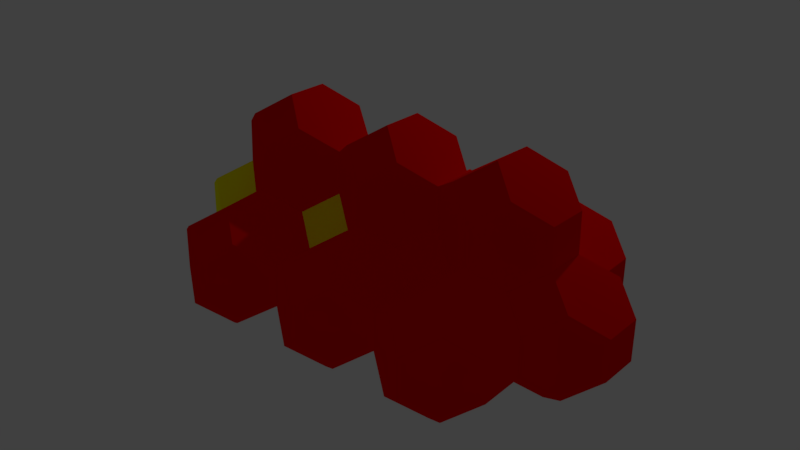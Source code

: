 # Source: fcc13.blend  (saved by Blender 2.79.0; exported with 4.5.12 LTS)
import bpy
from mathutils import Matrix  # noqa: F401  (used for matrix-valued properties, if any)

bpy.ops.wm.read_factory_settings(use_empty=True)
scene = bpy.context.scene
scene.name = 'Scene'

# ---- collections
col_collection_1 = bpy.data.collections.new('Collection 1'); scene.collection.children.link(col_collection_1)

# ---- materials (node trees are filled in below, after node groups)
mat_0020_red = bpy.data.materials.new('_0020_Red')
mat_0020_red.alpha_threshold = 0.0
mat_0020_red.use_transparent_shadow = False
mat_0020_red.diffuse_color = (1.0, 0.0, 0.0, 1.0)
mat_0020_red.roughness = 0.5
mat_0056_yellow = bpy.data.materials.new('_0056_Yellow')
mat_0056_yellow.alpha_threshold = 0.0
mat_0056_yellow.use_transparent_shadow = False
mat_0056_yellow.diffuse_color = (1.0, 1.0, 0.0, 1.0)
mat_0056_yellow.roughness = 0.5

# ---- material node trees

# ---- world
world_world = bpy.data.worlds.new('World'); scene.world = world_world
world_world.color = (0.05088, 0.05088, 0.05088)
world_world.use_sun_shadow = False
world_world.sun_shadow_jitter_overblur = 0.0
world_world.cycles.sampling_method = 'MANUAL'

# ---- cameras
cam_camera = bpy.data.cameras.new('Camera')
cam_camera.clip_end = 100.0
cam_camera.lens = 35.0
cam_camera.sensor_width = 32.0
cam_camera.sensor_height = 18.0
cam_camera.ortho_scale = 7.314
cam_camera.dof.focus_distance = 0.0
cam_camera.dof.aperture_fstop = 128.0

# ---- lights
light_lamp = bpy.data.lights.new('Lamp', 'POINT')
light_lamp.transmission_factor = 0.0
light_lamp.cutoff_distance = 30.0
light_lamp.energy = 100.0
light_lamp.shadow_buffer_clip_start = 1.001
light_lamp.shadow_soft_size = 0.1
light_lamp.shadow_maximum_resolution = 0.006
light_lamp.use_absolute_resolution = True

# ---- meshes
me_mesh1_001 = bpy.data.meshes.new('Mesh1.001')
me_mesh1_001.from_pydata([(-23.83, 11.92, 3.308e-06), (-11.92, -3.833e-06, -23.9), (-23.83, -4.053e-06, -11.95), (-2.742e-06, 11.92, -23.9), (-11.92, 23.83, -5.551e-07), (-2.742e-06, 23.83, -11.95), (0.6533, -24.72, -12.51), (0.6533, -12.8, -24.46), (-11.92, -23.83, 2.496e-06), (-23.83, -11.92, 3.651e-06), (0.7421, 11.63, 24.37), (-23.83, -4.292e-06, 11.95), (-11.92, -4.269e-06, 23.9), (0.7421, 23.54, 12.42), (12.57, -0.8851, -24.46), (25.26, -0.3845, -11.86), (12.66, 23.54, 0.4764), (25.26, 11.53, 0.08967), (12.57, -24.72, -0.5626), (25.26, -12.3, 0.08967), (0.6532, -23.77, 12.36), (0.6532, -11.85, 24.31), (25.26, -0.3845, 12.04), (12.66, -0.2915, 24.37)], [], [(11, 0, 2, 9), (0, 4, 5, 3, 1, 2), (8, 9, 2, 1, 7, 6), (10, 13, 4, 0, 11, 12), (15, 14, 3, 5, 16, 17), (4, 13, 16, 5), (19, 18, 6, 7, 14, 15), (11, 9, 8, 20, 21, 12), (13, 10, 23, 22, 17, 16), (15, 17, 22, 19), (21, 23, 10, 12), (22, 23, 21, 20, 18, 19), (3, 14, 7, 1), (18, 20, 8, 6)])
me_mesh1_001.polygons.foreach_set('material_index', [1, 1, 1, 1, 1, 1, 1, 1, 1, 1, 1, 1, 1, 1])
me_mesh1_001.materials.append(mat_0020_red)
me_mesh1_001.materials.append(mat_0056_yellow)
me_mesh1_001.use_remesh_preserve_volume = False
me_mesh1_001.use_remesh_preserve_attributes = False
me_mesh1_001.use_mirror_vertex_groups = False
me_mesh1_001.update()
me_mesh3_001 = bpy.data.meshes.new('Mesh3.001')
me_mesh3_001.from_pydata([(-24.72, 12.12, -0.2838), (-12.03, -0.0511, -24.31), (-24.72, 0.2073, -12.23), (-2.742e-06, 11.92, -23.9), (-12.22, 24.0, 0.2368), (-2.742e-06, 23.83, -11.95), (-0.1172, -23.88, -12.36), (-0.1172, -11.97, -24.31), (-12.03, -23.88, -0.4117), (-24.72, -11.71, -0.2838), (-0.3005, 12.08, 24.13), (-24.72, 0.2073, 11.66), (-12.22, 0.1634, 24.13), (-0.3005, 24.0, 12.18), (11.92, 3.953e-06, -23.9), (23.83, 3.718e-06, -11.95), (11.92, 23.83, 2.123e-07), (23.83, 11.92, -2.012e-07), (11.92, -23.83, -3.394e-06), (23.83, -11.92, -3.196e-06), (-0.1171, -23.88, 11.54), (-0.1171, -11.97, 23.48), (23.83, -1.006e-06, 11.95), (11.92, -5.044e-06, 23.9)], [], [(11, 0, 2, 9), (0, 4, 5, 3, 1, 2), (8, 9, 2, 1, 7, 6), (10, 13, 4, 0, 11, 12), (15, 14, 3, 5, 16, 17), (4, 13, 16, 5), (19, 18, 6, 7, 14, 15), (11, 9, 8, 20, 21, 12), (13, 10, 23, 22, 17, 16), (15, 17, 22, 19), (21, 23, 10, 12), (22, 23, 21, 20, 18, 19), (3, 14, 7, 1), (18, 20, 8, 6)])
me_mesh3_001.materials.append(mat_0020_red)
me_mesh3_001.materials.append(mat_0056_yellow)
me_mesh3_001.use_remesh_preserve_volume = False
me_mesh3_001.use_remesh_preserve_attributes = False
me_mesh3_001.use_mirror_vertex_groups = False
me_mesh3_001.update()
me_mesh4_002 = bpy.data.meshes.new('Mesh4.002')
me_mesh4_002.from_pydata([(-24.81, 12.86, 0.02411), (-12.48, 0.09544, -23.82), (-25.31, 0.7853, -11.77), (-2.742e-06, 11.92, -23.9), (-11.92, 23.83, 4.239e-07), (-2.742e-06, 23.83, -11.95), (-0.2533, -23.52, -12.3), (-0.4797, -11.76, -24.12), (-12.48, -23.69, 0.4032), (-24.48, -11.83, 0.7033), (0.1051, 11.57, 24.54), (-24.43, -0.1137, 12.81), (-12.38, -0.2487, 24.62), (-2.742e-06, 23.83, 11.95), (11.92, -4.069e-06, -23.9), (23.83, -4.069e-06, -11.95), (11.92, 23.83, 4.239e-07), (23.83, 11.92, 4.239e-07), (12.38, -23.75, -0.05017), (23.83, -11.92, 4.239e-07), (-0.4228, -23.82, 12.21), (-0.3746, -12.1, 24.32), (23.83, -4.069e-06, 11.95), (12.02, -0.3441, 24.54)], [], [(11, 0, 2, 9), (0, 4, 5, 3, 1, 2), (8, 9, 2, 1, 7, 6), (10, 13, 4, 0, 11, 12), (15, 14, 3, 5, 16, 17), (4, 13, 16, 5), (19, 18, 6, 7, 14, 15), (11, 9, 8, 20, 21, 12), (13, 10, 23, 22, 17, 16), (15, 17, 22, 19), (21, 23, 10, 12), (22, 23, 21, 20, 18, 19), (3, 14, 7, 1), (18, 20, 8, 6)])
me_mesh4_002.materials.append(mat_0020_red)
me_mesh4_002.materials.append(mat_0056_yellow)
me_mesh4_002.use_remesh_preserve_volume = False
me_mesh4_002.use_remesh_preserve_attributes = False
me_mesh4_002.use_mirror_vertex_groups = False
me_mesh4_002.update()
me_mesh4_001 = bpy.data.meshes.new('Mesh4.001')
me_mesh4_001.from_pydata([(-23.83, 11.92, -0.0001637), (-11.97, 0.1647, -24.23), (-23.81, -0.08932, -12.22), (-0.301, 12.45, -24.54), (-11.92, 23.83, 4.239e-07), (-2.742e-06, 23.83, -11.95), (0.198, -23.8, -12.82), (0.03447, -11.69, -24.53), (-11.64, -24.05, -0.7956), (-23.65, -12.2, -0.4955), (-2.742e-06, 11.92, 23.9), (-23.72, -0.2332, 12.39), (-11.67, -0.3681, 24.2), (-2.742e-06, 23.83, 11.95), (11.62, 0.5329, -24.54), (23.83, -4.069e-06, -11.95), (11.92, 23.83, 4.239e-07), (23.83, 11.92, 4.239e-07), (12.97, -24.32, -0.3369), (23.83, -11.92, 4.239e-07), (0.9353, -24.15, 11.6), (0.3355, -12.22, 23.9), (23.83, -4.069e-06, 11.95), (11.92, -4.069e-06, 23.9)], [], [(11, 0, 2, 9), (0, 4, 5, 3, 1, 2), (8, 9, 2, 1, 7, 6), (10, 13, 4, 0, 11, 12), (15, 14, 3, 5, 16, 17), (4, 13, 16, 5), (19, 18, 6, 7, 14, 15), (11, 9, 8, 20, 21, 12), (13, 10, 23, 22, 17, 16), (15, 17, 22, 19), (21, 23, 10, 12), (22, 23, 21, 20, 18, 19), (3, 14, 7, 1), (18, 20, 8, 6)])
me_mesh4_001.materials.append(mat_0020_red)
me_mesh4_001.materials.append(mat_0056_yellow)
me_mesh4_001.use_remesh_preserve_volume = False
me_mesh4_001.use_remesh_preserve_attributes = False
me_mesh4_001.use_mirror_vertex_groups = False
me_mesh4_001.update()
me_mesh2_005 = bpy.data.meshes.new('Mesh2.005')
me_mesh2_005.from_pydata([(-24.1, 12.33, 0.7157), (-12.37, -0.1, -24.47), (-24.29, -0.1, -12.53), (-2.742e-06, 11.92, -23.9), (-12.19, 24.25, 0.7157), (-2.742e-06, 23.83, -11.95), (-0.09198, -23.95, -12.43), (-0.09198, -12.03, -24.38), (-12.37, -23.93, -0.5779), (-24.29, -12.02, -0.5779), (0.5032, 12.83, 25.26), (-24.1, 0.4117, 12.66), (-12.19, 0.4117, 24.61), (0.5032, 24.75, 13.32), (11.82, -0.4184, -24.08), (24.15, 0.4006, -11.87), (12.42, 24.75, 1.368), (24.34, 12.83, 1.368), (11.82, -24.25, -0.1876), (24.15, -11.52, 0.07433), (-3.976e-06, -23.83, 11.95), (-0.5819, -11.85, 25.06), (24.34, 0.9124, 13.32), (12.42, 0.9124, 25.26)], [], [(11, 0, 2, 9), (0, 4, 5, 3, 1, 2), (8, 9, 2, 1, 7, 6), (10, 13, 4, 0, 11, 12), (15, 14, 3, 5, 16, 17), (4, 13, 16, 5), (19, 18, 6, 7, 14, 15), (11, 9, 8, 20, 21, 12), (13, 10, 23, 22, 17, 16), (15, 17, 22, 19), (21, 23, 10, 12), (22, 23, 21, 20, 18, 19), (3, 14, 7, 1), (18, 20, 8, 6)])
me_mesh2_005.materials.append(mat_0020_red)
me_mesh2_005.materials.append(mat_0056_yellow)
me_mesh2_005.use_remesh_preserve_volume = False
me_mesh2_005.use_remesh_preserve_attributes = False
me_mesh2_005.use_mirror_vertex_groups = False
me_mesh2_005.update()
me_mesh2_004 = bpy.data.meshes.new('Mesh2.004')
me_mesh2_004.from_pydata([(-24.1, 12.33, 0.7157), (-12.37, -0.1, -24.47), (-24.29, -0.1, -12.53), (-2.742e-06, 11.92, -23.9), (-12.19, 24.25, 0.7157), (-2.742e-06, 23.83, -11.95), (0.2314, -24.03, -12.91), (0.2314, -12.11, -24.86), (-12.37, -23.93, -0.5779), (-24.29, -12.02, -0.5779), (0.09092, 12.31, 24.71), (-24.1, 0.4117, 12.66), (-12.19, 0.4117, 24.61), (0.09092, 24.23, 12.76), (12.15, -0.193, -24.86), (24.06, -0.193, -12.91), (12.01, 23.93, 1.106), (24.52, 11.82, -0.3868), (12.15, -24.03, -0.9647), (24.06, -12.11, -0.9647), (-1.146e-05, -23.83, 11.95), (-0.5819, -11.85, 25.06), (24.52, -0.09299, 11.56), (12.01, 0.09333, 25.0)], [], [(11, 0, 2, 9), (0, 4, 5, 3, 1, 2), (8, 9, 2, 1, 7, 6), (10, 13, 4, 0, 11, 12), (15, 14, 3, 5, 16, 17), (4, 13, 16, 5), (19, 18, 6, 7, 14, 15), (11, 9, 8, 20, 21, 12), (13, 10, 23, 22, 17, 16), (15, 17, 22, 19), (21, 23, 10, 12), (22, 23, 21, 20, 18, 19), (3, 14, 7, 1), (18, 20, 8, 6)])
me_mesh2_004.materials.append(mat_0020_red)
me_mesh2_004.materials.append(mat_0056_yellow)
me_mesh2_004.use_remesh_preserve_volume = False
me_mesh2_004.use_remesh_preserve_attributes = False
me_mesh2_004.use_mirror_vertex_groups = False
me_mesh2_004.update()
me_mesh2_003 = bpy.data.meshes.new('Mesh2.003')
me_mesh2_003.from_pydata([(-24.42, 11.96, -0.5207), (-12.6, -0.3745, -24.6), (-24.51, -0.3745, -12.66), (-2.742e-06, 11.92, -23.9), (-12.19, 24.25, 0.7157), (-2.742e-06, 23.83, -11.95), (-0.6815, -24.21, -12.66), (-0.6815, -12.29, -24.6), (-12.6, -24.21, -0.7083), (-24.51, -12.29, -0.7083), (0.09092, 12.31, 24.71), (-24.42, 0.04394, 11.43), (-12.19, 0.4117, 24.61), (0.09092, 24.23, 12.76), (11.82, -0.4184, -24.08), (23.74, -0.4184, -12.14), (12.01, 23.93, 1.106), (23.92, 12.01, 1.106), (11.82, -24.25, -0.1876), (23.74, -12.34, -0.1877), (-1.527e-05, -23.83, 11.95), (-0.5819, -11.85, 25.06), (23.92, 0.09334, 13.05), (12.01, 0.09333, 25.0)], [], [(11, 0, 2, 9), (0, 4, 5, 3, 1, 2), (8, 9, 2, 1, 7, 6), (10, 13, 4, 0, 11, 12), (15, 14, 3, 5, 16, 17), (4, 13, 16, 5), (19, 18, 6, 7, 14, 15), (11, 9, 8, 20, 21, 12), (13, 10, 23, 22, 17, 16), (15, 17, 22, 19), (21, 23, 10, 12), (22, 23, 21, 20, 18, 19), (3, 14, 7, 1), (18, 20, 8, 6)])
me_mesh2_003.materials.append(mat_0020_red)
me_mesh2_003.materials.append(mat_0056_yellow)
me_mesh2_003.use_remesh_preserve_volume = False
me_mesh2_003.use_remesh_preserve_attributes = False
me_mesh2_003.use_mirror_vertex_groups = False
me_mesh2_003.update()
me_mesh2_002 = bpy.data.meshes.new('Mesh2.002')
me_mesh2_002.from_pydata([(-24.52, 12.27, 1.234), (-12.37, -0.1, -24.47), (-24.7, -0.16, -12.01), (-2.742e-06, 11.92, -23.9), (-12.6, 24.19, 1.234), (-2.742e-06, 23.83, -11.95), (-0.09198, -23.95, -12.43), (-0.09198, -12.03, -24.38), (-12.37, -23.93, -0.5779), (-24.7, -12.08, -0.05978), (-0.6818, 12.27, 25.13), (-24.52, 0.3518, 13.18), (-12.6, 0.3518, 25.13), (-0.6818, 24.19, 13.18), (11.82, -0.4184, -24.08), (23.74, -0.4184, -12.14), (12.01, 23.93, 1.106), (23.92, 12.01, 1.106), (11.82, -24.25, -0.1876), (23.74, -12.34, -0.1877), (-3.976e-06, -23.83, 11.95), (-0.5819, -11.85, 25.06), (23.92, 0.09334, 13.05), (12.01, 0.09334, 25.0)], [], [(11, 0, 2, 9), (0, 4, 5, 3, 1, 2), (8, 9, 2, 1, 7, 6), (10, 13, 4, 0, 11, 12), (15, 14, 3, 5, 16, 17), (4, 13, 16, 5), (19, 18, 6, 7, 14, 15), (11, 9, 8, 20, 21, 12), (13, 10, 23, 22, 17, 16), (15, 17, 22, 19), (21, 23, 10, 12), (22, 23, 21, 20, 18, 19), (3, 14, 7, 1), (18, 20, 8, 6)])
me_mesh2_002.materials.append(mat_0020_red)
me_mesh2_002.materials.append(mat_0056_yellow)
me_mesh2_002.use_remesh_preserve_volume = False
me_mesh2_002.use_remesh_preserve_attributes = False
me_mesh2_002.use_mirror_vertex_groups = False
me_mesh2_002.update()
me_mesh2_001 = bpy.data.meshes.new('Mesh2.001')
me_mesh2_001.from_pydata([(-24.1, 12.33, 0.7157), (-12.37, -0.1, -24.47), (-24.29, -0.1, -12.53), (-2.742e-06, 11.92, -23.9), (-12.19, 24.25, 0.7157), (-2.742e-06, 23.83, -11.95), (-0.09198, -23.95, -12.43), (-0.09198, -12.03, -24.38), (-12.37, -23.93, -0.5779), (-24.29, -12.02, -0.5779), (0.09091, 12.31, 24.71), (-24.1, 0.4117, 12.66), (-12.19, 0.4117, 24.61), (0.09091, 24.23, 12.76), (11.82, -0.4184, -24.08), (23.74, -0.4184, -12.14), (12.01, 23.93, 1.106), (23.92, 12.01, 1.106), (11.82, -24.25, -0.1876), (23.74, -12.34, -0.1877), (-3.976e-06, -23.83, 11.95), (-0.5819, -11.85, 25.06), (23.92, 0.09333, 13.05), (12.01, 0.09333, 25.0)], [], [(11, 0, 2, 9), (0, 4, 5, 3, 1, 2), (8, 9, 2, 1, 7, 6), (10, 13, 4, 0, 11, 12), (15, 14, 3, 5, 16, 17), (4, 13, 16, 5), (19, 18, 6, 7, 14, 15), (11, 9, 8, 20, 21, 12), (13, 10, 23, 22, 17, 16), (15, 17, 22, 19), (21, 23, 10, 12), (22, 23, 21, 20, 18, 19), (3, 14, 7, 1), (18, 20, 8, 6)])
me_mesh2_001.materials.append(mat_0020_red)
me_mesh2_001.materials.append(mat_0056_yellow)
me_mesh2_001.use_remesh_preserve_volume = False
me_mesh2_001.use_remesh_preserve_attributes = False
me_mesh2_001.use_mirror_vertex_groups = False
me_mesh2_001.update()
me_mesh4 = bpy.data.meshes.new('Mesh4')
me_mesh4.from_pydata([(-23.83, 11.92, 1.043e-07), (-12.48, 0.09544, -23.82), (-24.33, -0.1586, -11.8), (-9.239e-06, 11.92, -23.9), (-11.92, 23.83, 4.239e-07), (-2.742e-06, 23.83, -11.95), (-0.3162, -23.87, -12.4), (-0.4797, -11.76, -24.12), (-12.06, -24.11, -0.01983), (-24.06, -12.26, 0.2803), (-3.755e-06, 11.92, 23.9), (-23.72, -0.2332, 12.39), (-11.67, -0.3681, 24.2), (-2.742e-06, 23.83, 11.95), (11.92, 1.341e-06, -23.9), (23.83, -4.069e-06, -11.95), (11.92, 23.83, 4.239e-07), (23.83, 11.92, 4.239e-07), (12.32, -24.11, -0.1443), (23.83, -11.92, 4.239e-07), (0.2874, -23.94, 11.79), (0.3355, -12.22, 23.9), (23.83, -4.069e-06, 11.95), (11.92, -5.811e-06, 23.9)], [], [(11, 0, 2, 9), (0, 4, 5, 3, 1, 2), (8, 9, 2, 1, 7, 6), (10, 13, 4, 0, 11, 12), (15, 14, 3, 5, 16, 17), (4, 13, 16, 5), (19, 18, 6, 7, 14, 15), (11, 9, 8, 20, 21, 12), (13, 10, 23, 22, 17, 16), (15, 17, 22, 19), (21, 23, 10, 12), (22, 23, 21, 20, 18, 19), (3, 14, 7, 1), (18, 20, 8, 6)])
me_mesh4.materials.append(mat_0020_red)
me_mesh4.materials.append(mat_0056_yellow)
me_mesh4.use_remesh_preserve_volume = False
me_mesh4.use_remesh_preserve_attributes = False
me_mesh4.use_mirror_vertex_groups = False
me_mesh4.update()
me_mesh2 = bpy.data.meshes.new('Mesh2')
me_mesh2.from_pydata([(-23.83, 11.92, 4.705e-06), (-12.37, -0.1, -24.47), (-24.29, -0.1, -12.53), (-2.742e-06, 11.92, -23.9), (-11.92, 23.83, 4.239e-07), (-2.742e-06, 23.83, -11.95), (-0.092, -23.95, -12.43), (-0.092, -12.03, -24.38), (-12.37, -23.93, -0.5779), (-24.29, -12.02, -0.5779), (-2.742e-06, 11.92, 23.9), (-23.83, -8.095e-06, 11.95), (-11.92, -4.069e-06, 23.9), (-2.742e-06, 23.83, 11.95), (11.82, -0.4184, -24.08), (23.74, -0.4184, -12.14), (11.92, 23.83, 4.239e-07), (23.83, 11.92, 1.714e-07), (11.82, -24.25, -0.1876), (23.74, -12.34, -0.1877), (-4.453e-06, -23.83, 11.95), (-2.742e-06, -11.92, 23.9), (23.83, -7.603e-06, 11.95), (11.92, -4.069e-06, 23.9)], [], [(11, 0, 2, 9), (0, 4, 5, 3, 1, 2), (8, 9, 2, 1, 7, 6), (10, 13, 4, 0, 11, 12), (15, 14, 3, 5, 16, 17), (4, 13, 16, 5), (19, 18, 6, 7, 14, 15), (11, 9, 8, 20, 21, 12), (13, 10, 23, 22, 17, 16), (15, 17, 22, 19), (21, 23, 10, 12), (22, 23, 21, 20, 18, 19), (3, 14, 7, 1), (18, 20, 8, 6)])
me_mesh2.materials.append(mat_0020_red)
me_mesh2.materials.append(mat_0056_yellow)
me_mesh2.use_remesh_preserve_volume = False
me_mesh2.use_remesh_preserve_attributes = False
me_mesh2.use_mirror_vertex_groups = False
me_mesh2.update()
me_mesh3 = bpy.data.meshes.new('Mesh3')
me_mesh3.from_pydata([(-23.83, 12.22, -0.2916), (-11.92, -1.251e-05, -23.9), (-23.83, 0.3004, -12.24), (-2.742e-06, 11.92, -23.9), (-11.92, 23.83, 7.097e-07), (-2.742e-06, 23.83, -11.95), (-2.943e-06, -23.83, -11.95), (-2.428e-06, -11.92, -23.9), (-11.92, -23.83, -4.822e-06), (-23.83, -11.62, -0.2916), (-3.328e-06, 11.92, 23.9), (-23.83, 0.3004, 11.66), (-11.92, -2.249e-05, 23.9), (-2.815e-06, 23.83, 11.95), (11.92, 7.767e-06, -23.9), (23.83, 8.009e-06, -11.95), (11.92, 23.83, 2.012e-07), (23.83, 11.92, -2.086e-07), (11.92, -23.83, -2.44e-06), (23.83, -11.92, -4.15e-06), (-2.333e-06, -23.83, 11.95), (-3.079e-06, -11.92, 23.9), (23.83, -4.47e-08, 11.95), (11.92, -5.033e-06, 23.9)], [], [(11, 0, 2, 9), (0, 4, 5, 3, 1, 2), (8, 9, 2, 1, 7, 6), (10, 13, 4, 0, 11, 12), (15, 14, 3, 5, 16, 17), (4, 13, 16, 5), (19, 18, 6, 7, 14, 15), (11, 9, 8, 20, 21, 12), (13, 10, 23, 22, 17, 16), (15, 17, 22, 19), (21, 23, 10, 12), (22, 23, 21, 20, 18, 19), (3, 14, 7, 1), (18, 20, 8, 6)])
me_mesh3.materials.append(mat_0020_red)
me_mesh3.materials.append(mat_0056_yellow)
me_mesh3.use_remesh_preserve_volume = False
me_mesh3.use_remesh_preserve_attributes = False
me_mesh3.use_mirror_vertex_groups = False
me_mesh3.update()
me_mesh1 = bpy.data.meshes.new('Mesh1')
me_mesh1.from_pydata([(-23.83, 11.92, 3.308e-06), (-11.92, -3.822e-06, -23.9), (-23.83, -2.369e-06, -11.95), (-2.742e-06, 11.92, -23.9), (-11.92, 23.83, -5.625e-07), (-2.742e-06, 23.83, -11.95), (-4.374e-06, -23.83, -11.95), (-2.103e-05, -11.92, -23.9), (-11.92, -23.83, 4.4e-06), (-23.83, -11.92, 5.081e-06), (-4.672e-05, 11.92, 23.9), (-23.83, -4.292e-06, 11.95), (-11.92, -4.258e-06, 23.9), (-4.621e-05, 23.83, 11.95), (11.92, -1.503e-05, -23.9), (24.19, -0.01796, -11.85), (11.92, 23.83, -1.378e-07), (24.19, 11.9, 0.09868), (11.92, -23.83, -3.731e-06), (24.19, -11.93, 0.09868), (-3.999e-05, -23.83, 11.95), (-3.884e-05, -11.92, 23.9), (24.19, -0.01796, 12.05), (11.92, -1.256e-05, 23.9)], [], [(11, 0, 2, 9), (0, 4, 5, 3, 1, 2), (8, 9, 2, 1, 7, 6), (10, 13, 4, 0, 11, 12), (15, 14, 3, 5, 16, 17), (4, 13, 16, 5), (19, 18, 6, 7, 14, 15), (11, 9, 8, 20, 21, 12), (13, 10, 23, 22, 17, 16), (15, 17, 22, 19), (21, 23, 10, 12), (22, 23, 21, 20, 18, 19), (3, 14, 7, 1), (18, 20, 8, 6)])
me_mesh1.polygons.foreach_set('material_index', [1, 1, 1, 1, 1, 1, 1, 1, 1, 1, 1, 1, 1, 1])
me_mesh1.materials.append(mat_0020_red)
me_mesh1.materials.append(mat_0056_yellow)
me_mesh1.use_remesh_preserve_volume = False
me_mesh1.use_remesh_preserve_attributes = False
me_mesh1.use_mirror_vertex_groups = False
me_mesh1.update()

# ---- objects
ob_obj1_001 = bpy.data.objects.new('Obj1.001', me_mesh1_001)
ob_obj3_001 = bpy.data.objects.new('Obj3.001', me_mesh3_001)
ob_obj4_002 = bpy.data.objects.new('Obj4.002', me_mesh4_002)
ob_obj4_001 = bpy.data.objects.new('Obj4.001', me_mesh4_001)
ob_obj2_005 = bpy.data.objects.new('Obj2.005', me_mesh2_005)
ob_obj2_004 = bpy.data.objects.new('Obj2.004', me_mesh2_004)
ob_obj2_003 = bpy.data.objects.new('Obj2.003', me_mesh2_003)
ob_obj2_002 = bpy.data.objects.new('Obj2.002', me_mesh2_002)
ob_obj2_001 = bpy.data.objects.new('Obj2.001', me_mesh2_001)
ob_obj4 = bpy.data.objects.new('Obj4', me_mesh4)
ob_obj2 = bpy.data.objects.new('Obj2', me_mesh2)
ob_obj3 = bpy.data.objects.new('Obj3', me_mesh3)
ob_obj1 = bpy.data.objects.new('Obj1', me_mesh1)
ob_lamp = bpy.data.objects.new('Lamp', light_lamp)
ob_camera = bpy.data.objects.new('Camera', cam_camera)

# ---- transforms, parenting, visibility, modifiers, constraints
ob_obj1_001.location = (-1.838, -0.02324, 0.08472)
ob_obj1_001.rotation_euler = (-0.7991, 0.001982, -4.984e-06)
ob_obj1_001.scale = (0.0254, 0.0254, 0.0254)
ob_obj1_001.lineart.crease_threshold = 0.0
ob_obj3_001.location = (1.863, -0.02548, 0.1075)
ob_obj3_001.rotation_euler = (-0.7991, 0.001982, -4.984e-06)
ob_obj3_001.scale = (0.0254, 0.0254, 0.0254)
ob_obj3_001.lineart.crease_threshold = 0.0
ob_obj4_002.location = (-1.211, 1.935e-05, 0.9568)
ob_obj4_002.rotation_euler = (1.566, -0.7668, 1.557)
ob_obj4_002.scale = (0.0254, 0.0254, 0.0254)
ob_obj4_002.lineart.crease_threshold = 0.0
ob_obj4_001.location = (1.249, -0.02072, 0.9568)
ob_obj4_001.rotation_euler = (1.566, -0.7668, 1.557)
ob_obj4_001.scale = (0.0254, 0.0254, 0.0254)
ob_obj4_001.lineart.crease_threshold = 0.0
ob_obj2_005.location = (-1.209, -0.9267, 0.09503)
ob_obj2_005.rotation_euler = (-0.7991, 0.001982, -4.984e-06)
ob_obj2_005.scale = (0.0254, 0.0254, 0.0254)
ob_obj2_005.lineart.crease_threshold = 0.0
ob_obj2_004.location = (-1.202, 0.8497, 0.09503)
ob_obj2_004.rotation_euler = (-0.7991, 0.001982, -4.984e-06)
ob_obj2_004.scale = (0.0254, 0.0254, 0.0254)
ob_obj2_004.lineart.crease_threshold = 0.0
ob_obj2_003.location = (1.252, 0.8497, 0.09503)
ob_obj2_003.rotation_euler = (-0.7991, 0.001982, -4.984e-06)
ob_obj2_003.scale = (0.0254, 0.0254, 0.0254)
ob_obj2_003.lineart.crease_threshold = 0.0
ob_obj2_002.location = (1.252, -0.9128, 0.09503)
ob_obj2_002.rotation_euler = (-0.7991, 0.001982, -4.984e-06)
ob_obj2_002.scale = (0.0254, 0.0254, 0.0254)
ob_obj2_002.lineart.crease_threshold = 0.0
ob_obj2_001.location = (0.02162, -0.9059, 0.09503)
ob_obj2_001.rotation_euler = (-0.7991, 0.001982, -4.984e-06)
ob_obj2_001.scale = (0.0254, 0.0254, 0.0254)
ob_obj2_001.lineart.crease_threshold = 0.0
ob_obj4.location = (0.01887, -0.0138, 0.9568)
ob_obj4.rotation_euler = (1.566, -0.7668, 1.557)
ob_obj4.scale = (0.0254, 0.0254, 0.0254)
ob_obj4.lineart.crease_threshold = 0.0
ob_obj2.location = (0.02626, 0.841, 0.08744)
ob_obj2.rotation_euler = (-0.7991, 0.001982, -4.984e-06)
ob_obj2.scale = (0.0254, 0.0254, 0.0254)
ob_obj2.lineart.crease_threshold = 0.0
ob_obj3.location = (0.6293, -0.02697, 0.1011)
ob_obj3.rotation_euler = (-0.7991, 0.001982, -4.984e-06)
ob_obj3.scale = (0.0254, 0.0254, 0.0254)
ob_obj3.lineart.crease_threshold = 0.0
ob_obj1.location = (-0.5906, -0.02843, 0.09084)
ob_obj1.rotation_euler = (-0.7991, 0.001982, -4.984e-06)
ob_obj1.scale = (0.0254, 0.0254, 0.0254)
ob_obj1.lineart.crease_threshold = 0.0
ob_lamp.location = (1.197, 4.744, 4.564)
ob_lamp.rotation_euler = (0.9716, 0.8038, 2.026)
ob_lamp.lock_rotations_4d = False
ob_lamp.empty_display_type = 'ARROWS'
ob_lamp.color = (0.0, 0.0, 0.0, 0.0)
ob_lamp.lineart.crease_threshold = 0.0
ob_camera.location = (7.481, -6.508, 5.344)
ob_camera.rotation_euler = (1.109, -0.0, 0.8149)
ob_camera.lock_rotations_4d = False
ob_camera.empty_display_type = 'ARROWS'
ob_camera.color = (0.0, 0.0, 0.0, 0.0)
ob_camera.display_type = 'WIRE'
ob_camera.lineart.crease_threshold = 0.0

# ---- collection membership
col_collection_1.objects.link(ob_obj1_001)
col_collection_1.objects.link(ob_obj3_001)
col_collection_1.objects.link(ob_obj4_002)
col_collection_1.objects.link(ob_obj4_001)
col_collection_1.objects.link(ob_obj2_005)
col_collection_1.objects.link(ob_obj2_004)
col_collection_1.objects.link(ob_obj2_003)
col_collection_1.objects.link(ob_obj2_002)
col_collection_1.objects.link(ob_obj2_001)
col_collection_1.objects.link(ob_obj4)
col_collection_1.objects.link(ob_obj2)
col_collection_1.objects.link(ob_obj3)
col_collection_1.objects.link(ob_obj1)
col_collection_1.objects.link(ob_lamp)
col_collection_1.objects.link(ob_camera)

# ---- scene / render settings (as saved in the file)
scene.camera = ob_obj3
scene.frame_start = 1; scene.frame_end = 250; scene.frame_set(1)
scene.render.engine = 'BLENDER_EEVEE_NEXT'
scene.render.resolution_percentage = 50
scene.render.dither_intensity = 0.0
scene.cycles.use_denoising = False
scene.cycles.samples = 128
scene.cycles.sampling_pattern = 'TABULATED_SOBOL'
scene.cycles.use_adaptive_sampling = False
scene.cycles.use_light_tree = False
scene.cycles.blur_glossy = 0.0
scene.cycles.sample_clamp_indirect = 0.0
scene.view_settings.view_transform = 'Standard'
bpy.context.view_layer.update()

# ---- added for rendering (the .blend has no active camera): camera
cam_auto = bpy.data.cameras.new('AutoCamera')
cam_auto.lens = 50.0
cam_auto.sensor_width = 36.0
cam_auto.clip_end = 1000.0
ob_auto_camera = bpy.data.objects.new('AutoCamera', cam_auto)
scene.collection.objects.link(ob_auto_camera)
ob_auto_camera.location = (6.11126, -7.35164, 5.3914)
ob_auto_camera.rotation_euler = (1.09748, -7.21219e-08, 0.694738)
scene.camera = ob_auto_camera
bpy.context.view_layer.update()
